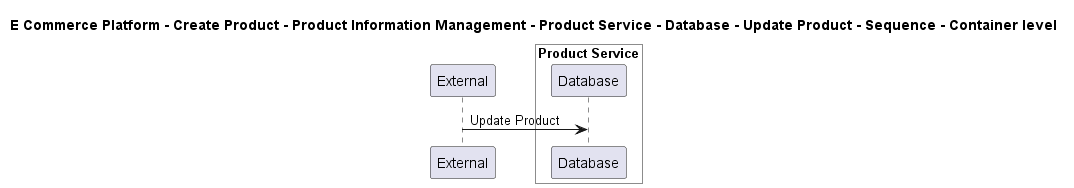

The diagram above was rendered by PlantUML. Its source (embedded in the PNG):
@startuml

title E Commerce Platform - Create Product - Product Information Management - Product Service - Database - Update Product - Sequence - Container level

participant "External" as C4InterFlow.SoftwareSystems.ExternalSystem

box "Product Service" #White
    participant "Database" as ECommercePlatform.CreateProduct.ProductInformationManagement.SoftwareSystems.ProductService.Containers.Database
end box


C4InterFlow.SoftwareSystems.ExternalSystem -> ECommercePlatform.CreateProduct.ProductInformationManagement.SoftwareSystems.ProductService.Containers.Database : Update Product


@enduml